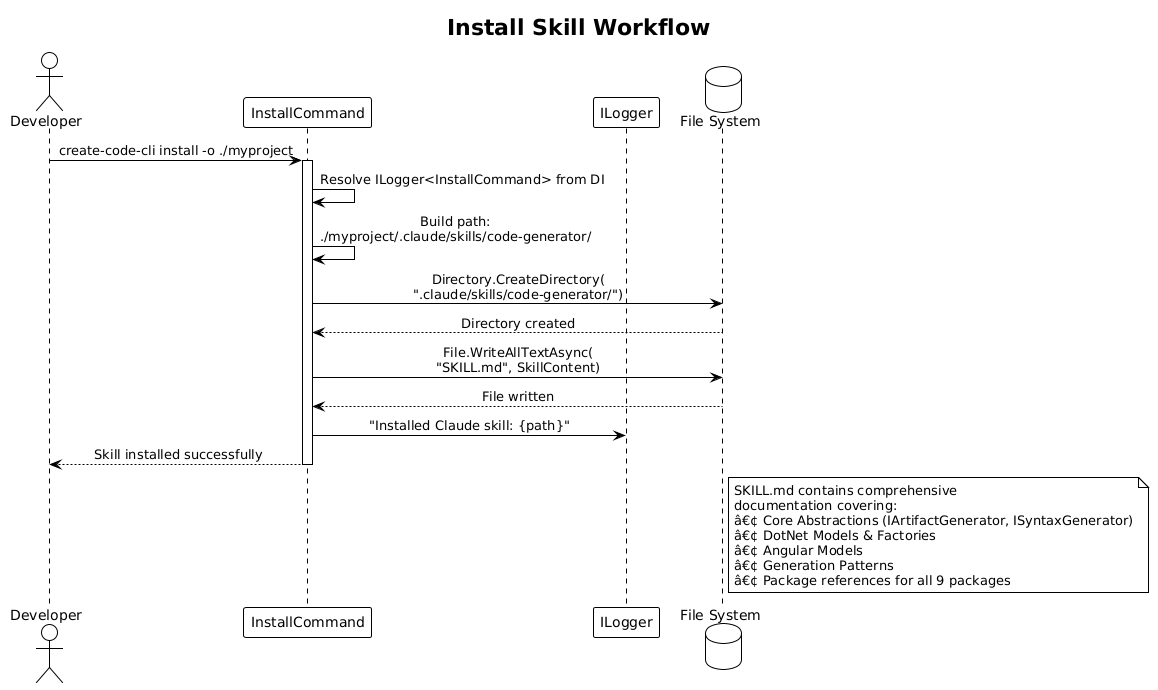

The diagram above was rendered by PlantUML. Its source (embedded in the PNG):
@startuml
!theme plain
skinparam sequenceMessageAlign center

title Install Skill Workflow

actor Developer as dev
participant "InstallCommand" as cmd
participant "ILogger" as log
database "File System" as fs

dev -> cmd : create-code-cli install -o ./myproject
activate cmd

cmd -> cmd : Resolve ILogger<InstallCommand> from DI
cmd -> cmd : Build path:\n./myproject/.claude/skills/code-generator/

cmd -> fs : Directory.CreateDirectory(\n".claude/skills/code-generator/")
fs --> cmd : Directory created

cmd -> fs : File.WriteAllTextAsync(\n"SKILL.md", SkillContent)
fs --> cmd : File written

cmd -> log : "Installed Claude skill: {path}"

cmd --> dev : Skill installed successfully
deactivate cmd

note right of fs
    SKILL.md contains comprehensive
    documentation covering:
    â€¢ Core Abstractions (IArtifactGenerator, ISyntaxGenerator)
    â€¢ DotNet Models & Factories
    â€¢ Angular Models
    â€¢ Generation Patterns
    â€¢ Package references for all 9 packages
end note
@enduml